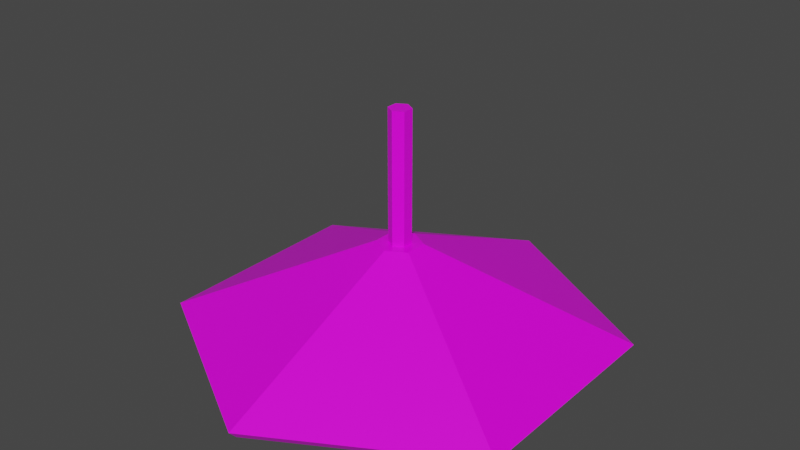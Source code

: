 # Source: Lamp.blend  (saved by Blender 2.93.20; exported with 4.5.12 LTS)
import bpy
from mathutils import Matrix  # noqa: F401  (used for matrix-valued properties, if any)

bpy.ops.wm.read_factory_settings(use_empty=True)
scene = bpy.context.scene
scene.name = 'Scene'

# ---- images (referenced by path relative to the original .blend; pixels are not part of the script)
import os
ASSET_DIR = os.environ.get("B2B_ASSET_DIR", "")  # directory of the original .blend (textures are referenced by path, not embedded)
HERE = os.path.dirname(os.path.abspath(__file__))  # packed textures are extracted next to this script under _unpacked/

def load_image(name, relpath, width, height, colorspace="sRGB"):
    """Load a texture the original file referenced (path relative to the .blend, or extracted next to this script)."""
    p = next((c for c in (os.path.join(HERE, relpath), os.path.join(ASSET_DIR, relpath)) if relpath and os.path.exists(c)), "")
    if p:
        img = bpy.data.images.load(p, check_existing=True)
        img.name = name
    else:  # same state as the original file: an image datablock whose file is absent (Cycles renders it pink)
        img = bpy.data.images.new(name, width, height)
        img.source = "FILE"
        img.filepath = "//" + (relpath or name)
    img.colorspace_settings.name = colorspace
    return img
img_metal_png = load_image('metal.png', 'metal.png', 1024, 1024, 'sRGB')

# ---- materials (node trees are filled in below, after node groups)
mat_metal = bpy.data.materials.new('Metal')
mat_metal.alpha_threshold = 0.0
mat_metal.use_transparent_shadow = False
mat_metal.line_color = (0.0, 0.0, 0.0, 1.0)
mat_bulb = bpy.data.materials.new('Bulb')
mat_bulb.use_transparent_shadow = False

# ---- material node trees
mat_metal.use_nodes = True; mat_metal.node_tree.nodes.clear()
_N = mat_metal.node_tree.nodes; _L = mat_metal.node_tree.links
n0 = _N.new('ShaderNodeOutputMaterial'); n0.name = 'Material Output'; n0.location = (300, 300)
n1 = _N.new('ShaderNodeBsdfPrincipled'); n1.name = 'Principled BSDF'; n1.location = (10, 300)
n1.distribution = 'GGX'
n1.subsurface_method = 'BURLEY'
n1.inputs[2].default_value = 0.4
n1.inputs[3].default_value = 1.45
n1.inputs[27].default_value = (0.0, 0.0, 0.0, 1.0)
n1.inputs[28].default_value = 1.0
n2 = _N.new('ShaderNodeTexImage'); n2.name = 'Image Texture'; n2.location = (-280, 280)
n2.image = img_metal_png
n2.interpolation = 'Closest'
_L.new(n1.outputs[0], n0.inputs[0])
_L.new(n2.outputs[0], n1.inputs[0])
n0.is_active_output = True
mat_bulb.use_nodes = True; mat_bulb.node_tree.nodes.clear()
_N = mat_bulb.node_tree.nodes; _L = mat_bulb.node_tree.links
n0 = _N.new('ShaderNodeBsdfPrincipled'); n0.name = 'Principled BSDF'; n0.location = (10, 300)
n0.distribution = 'GGX'
n0.subsurface_method = 'BURLEY'
n0.inputs[0].default_value = (0.8, 0.7022, 0.0, 1.0)
n0.inputs[3].default_value = 1.45
n0.inputs[27].default_value = (0.0, 0.0, 0.0, 1.0)
n0.inputs[28].default_value = 1.0
n1 = _N.new('ShaderNodeOutputMaterial'); n1.name = 'Material Output'; n1.location = (300, 300)
_L.new(n0.outputs[0], n1.inputs[0])
n1.is_active_output = True

# ---- world
world_world = bpy.data.worlds.new('World'); scene.world = world_world
world_world.use_nodes = True; world_world.node_tree.nodes.clear()
_N = world_world.node_tree.nodes; _L = world_world.node_tree.links
n0 = _N.new('ShaderNodeOutputWorld'); n0.name = 'World Output'; n0.location = (300, 300)
n1 = _N.new('ShaderNodeBackground'); n1.name = 'Background'; n1.location = (10, 300)
n1.inputs[0].default_value = (0.05088, 0.05088, 0.05088, 1.0)
_L.new(n1.outputs[0], n0.inputs[0])
n0.is_active_output = True
world_world.color = (0.05088, 0.05088, 0.05088)
world_world.use_sun_shadow = False
world_world.sun_shadow_jitter_overblur = 0.0

# ---- meshes
me_cylinder = bpy.data.meshes.new('Cylinder')
me_cylinder.from_pydata([(0.0, 1.0, -1.0), (-1.788e-08, 0.1, -0.6), (0.866, 0.5, -1.0), (0.0866, 0.05, -0.6), (0.866, -0.5, -1.0), (0.0866, -0.05, -0.6), (-8.742e-08, -1.0, -1.0), (-2.662e-08, -0.1, -0.6), (-0.866, -0.5, -1.0), (-0.0866, -0.05, -0.6), (-0.866, 0.5, -1.0), (-0.0866, 0.05, -0.6), (-0.0433, 0.025, -0.6), (-0.0433, -0.025, -0.6), (-2.697e-08, -0.05, -0.6), (0.0433, -0.025, -0.6), (-2.26e-08, 0.05, -0.6), (0.0433, 0.025, -0.6), (7.01e-10, 0.9641, -1.04), (0.8349, 0.482, -1.04), (0.8349, -0.482, -1.04), (-8.358e-08, -0.9641, -1.04), (-0.8349, -0.482, -1.04), (-0.8349, 0.482, -1.04), (-3.511e-08, 0.09, -0.65), (0.07794, 0.045, -0.65), (0.07794, -0.045, -0.65), (-4.298e-08, -0.09, -0.65), (-0.07794, -0.045, -0.65), (-0.07794, 0.045, -0.65), (-0.0433, 0.025, -1.192e-07), (-0.0433, -0.025, -1.192e-07), (-1.99e-07, -0.05, -1.192e-07), (0.0433, -0.025, -1.192e-07), (-1.947e-07, 0.05, -1.192e-07), (0.0433, 0.025, -1.192e-07), (0.05716, 0.033, -0.87), (1.151e-08, 0.066, -0.87), (3.554e-08, 0.11, -0.77), (3.189e-08, 0.04, -0.65), (0.09526, 0.055, -0.77), (0.03464, 0.02, -0.65), (0.09526, -0.055, -0.77), (0.03464, -0.02, -0.65), (2.611e-08, -0.11, -0.77), (2.846e-08, -0.04, -0.65), (-0.09526, -0.055, -0.77), (-0.03464, -0.02, -0.65), (-0.09526, 0.055, -0.77), (-0.03464, 0.02, -0.65), (0.05716, -0.033, -0.87), (5.851e-09, -0.066, -0.87), (-0.05716, -0.033, -0.87), (-0.05716, 0.033, -0.87)], [], [(0, 1, 3, 2), (2, 3, 5, 4), (4, 5, 7, 6), (6, 7, 9, 8), (9, 7, 14, 13), (8, 9, 11, 10), (10, 11, 1, 0), (6, 8, 22, 21), (3, 1, 16, 17), (11, 9, 13, 12), (15, 17, 35, 33), (5, 3, 17, 15), (1, 11, 12, 16), (7, 5, 15, 14), (22, 23, 29, 28), (2, 4, 20, 19), (8, 10, 23, 22), (0, 2, 19, 18), (4, 6, 21, 20), (10, 0, 18, 23), (24, 25, 26, 27, 28, 29), (20, 21, 27, 26), (18, 19, 25, 24), (23, 18, 24, 29), (21, 22, 28, 27), (19, 20, 26, 25), (35, 34, 30, 31, 32, 33), (17, 16, 34, 35), (16, 12, 30, 34), (14, 15, 33, 32), (13, 14, 32, 31), (12, 13, 31, 30), (38, 40, 36, 37), (38, 39, 41, 40), (46, 48, 53, 52), (40, 41, 43, 42), (48, 38, 37, 53), (42, 43, 45, 44), (44, 46, 52, 51), (44, 45, 47, 46), (41, 39, 49, 47, 45, 43), (37, 36, 50, 51, 52, 53), (46, 47, 49, 48), (40, 42, 50, 36), (48, 49, 39, 38), (42, 44, 51, 50)])
me_cylinder.polygons.foreach_set('material_index', [0, 0, 0, 0, 0, 0, 0, 0, 0, 0, 0, 0, 0, 0, 0, 0, 0, 0, 0, 0, 0, 0, 0, 0, 0, 0, 0, 0, 0, 0, 0, 0, 1, 1, 1, 1, 1, 1, 1, 1, 1, 1, 1, 1, 1, 1])
_uv = me_cylinder.uv_layers.new(name='UVMap')
_uv.uv.foreach_set('vector', [0.7501, 0.5758, 0.7447, 0.3073, 0.7697, 0.2928, 1.0, 0.4309, 1.0, 0.4309, 0.7697, 0.2928, 0.7697, 0.264, 1.0, 0.143, 1.0, 0.143, 0.7697, 0.264, 0.7447, 0.2497, 0.7501, 0.0, 0.7501, 0.0, 0.7447, 0.2497, 0.7197, 0.2642, 0.5003, 0.1449, 0.7197, 0.2642, 0.7447, 0.2497, 0.7447, 0.2641, 0.7322, 0.2713, 0.5003, 0.1449, 0.7197, 0.2642, 0.7197, 0.293, 0.5003, 0.4328, 0.5003, 0.4328, 0.7197, 0.293, 0.7447, 0.3073, 0.7501, 0.5758, 5.96e-08, 0.1444, 0.2501, 0.0, 0.2501, 0.01037, 0.008985, 0.1496, 0.7697, 0.2928, 0.7447, 0.3073, 0.7447, 0.2929, 0.7572, 0.2856, 0.7197, 0.293, 0.7197, 0.2642, 0.7322, 0.2713, 0.7322, 0.2857, 0.5508, 0.7491, 0.5436, 0.7491, 0.5436, 0.5758, 0.5508, 0.5758, 0.7697, 0.264, 0.7697, 0.2928, 0.7572, 0.2856, 0.7572, 0.2712, 0.7447, 0.3073, 0.7197, 0.293, 0.7322, 0.2857, 0.7447, 0.2929, 0.7447, 0.2497, 0.7697, 0.264, 0.7572, 0.2712, 0.7447, 0.2641, 0.2501, 0.01037, 0.4913, 0.1496, 0.2727, 0.2758, 0.2501, 0.2628, 0.2501, 0.5777, 0.0, 0.4333, 0.008985, 0.4281, 0.2501, 0.5673, 0.5855, 0.5758, 0.5855, 0.8646, 0.5739, 0.8594, 0.5739, 0.5809, 0.5624, 0.5758, 0.5624, 0.8646, 0.5508, 0.8594, 0.5508, 0.5809, 0.5624, 0.8646, 0.5624, 0.5758, 0.5739, 0.5809, 0.5739, 0.8594, 0.5003, 0.1444, 0.5003, 0.4333, 0.4913, 0.4281, 0.4913, 0.1496, 0.2727, 0.3018, 0.2501, 0.3148, 0.2276, 0.3018, 0.2276, 0.2758, 0.2501, 0.2628, 0.2727, 0.2758, 0.008985, 0.4281, 0.008985, 0.1496, 0.2276, 0.2758, 0.2276, 0.3018, 0.4913, 0.4281, 0.2501, 0.5673, 0.2501, 0.3148, 0.2727, 0.3018, 0.4913, 0.1496, 0.4913, 0.4281, 0.2727, 0.3018, 0.2727, 0.2758, 0.008985, 0.1496, 0.2501, 0.01037, 0.2501, 0.2628, 0.2276, 0.2758, 0.2501, 0.5673, 0.008985, 0.4281, 0.2276, 0.3018, 0.2501, 0.3148, 0.0, 0.5993, 0.0, 0.5849, 0.01245, 0.5777, 0.0249, 0.5849, 0.0249, 0.5993, 0.01245, 0.6066, 0.5436, 0.7491, 0.5292, 0.7491, 0.5292, 0.5758, 0.5436, 0.5758, 0.5003, 0.5758, 0.5075, 0.5758, 0.5075, 0.7491, 0.5003, 0.7491, 0.5855, 0.5758, 0.5999, 0.5758, 0.5999, 0.7491, 0.5855, 0.7491, 0.5219, 0.5758, 0.5292, 0.5758, 0.5292, 0.7491, 0.5219, 0.7491, 0.5075, 0.5758, 0.5219, 0.5758, 0.5219, 0.7491, 0.5075, 0.7491, 1.0, 0.5, 0.8333, 0.5, 0.8333, 0.5, 1.0, 0.5, 1.0, 0.5, 1.0, 1.0, 0.8333, 1.0, 0.8333, 0.5, 0.3333, 0.5, 0.1667, 0.5, 0.1667, 0.5, 0.3333, 0.5, 0.8333, 0.5, 0.8333, 1.0, 0.6667, 1.0, 0.6667, 0.5, 0.1667, 0.5, -8.941e-08, 0.5, -8.941e-08, 0.5, 0.1667, 0.5, 0.6667, 0.5, 0.6667, 1.0, 0.5, 1.0, 0.5, 0.5, 0.5, 0.5, 0.3333, 0.5, 0.3333, 0.5, 0.5, 0.5, 0.5, 0.5, 0.5, 1.0, 0.3333, 1.0, 0.3333, 0.5, 0.4578, 0.37, 0.25, 0.49, 0.04215, 0.37, 0.04215, 0.13, 0.25, 0.01, 0.4578, 0.13, 0.75, 0.49, 0.9578, 0.37, 0.9578, 0.13, 0.75, 0.01, 0.5422, 0.13, 0.5422, 0.37, 0.3333, 0.5, 0.3333, 1.0, 0.1667, 1.0, 0.1667, 0.5, 0.8333, 0.5, 0.6667, 0.5, 0.6667, 0.5, 0.8333, 0.5, 0.1667, 0.5, 0.1667, 1.0, -8.941e-08, 1.0, -8.941e-08, 0.5, 0.6667, 0.5, 0.5, 0.5, 0.5, 0.5, 0.6667, 0.5])
me_cylinder.materials.append(mat_metal)
me_cylinder.materials.append(mat_bulb)
me_cylinder.use_remesh_fix_poles = True
me_cylinder.use_remesh_preserve_attributes = False
me_cylinder.update()

# ---- objects
ob_cylinder = bpy.data.objects.new('Cylinder', me_cylinder)

# ---- transforms, parenting, visibility, modifiers, constraints
ob_cylinder.location = (0.0, 0.0, 0.0)

# ---- collection membership
scene.collection.objects.link(ob_cylinder)

# ---- scene / render settings (as saved in the file)
scene.frame_start = 1; scene.frame_end = 250; scene.frame_set(1)
scene.render.engine = 'BLENDER_EEVEE_NEXT'
scene.cycles.use_denoising = False
scene.cycles.samples = 128
scene.cycles.sampling_pattern = 'TABULATED_SOBOL'
scene.cycles.use_adaptive_sampling = False
scene.cycles.use_light_tree = False
scene.view_settings.view_transform = 'Filmic'
bpy.context.view_layer.update()

# ---- added for rendering (the .blend has no active camera and no usable light): camera, sun
cam_auto = bpy.data.cameras.new('AutoCamera')
cam_auto.lens = 50.0
cam_auto.sensor_width = 36.0
cam_auto.clip_end = 1000.0
ob_auto_camera = bpy.data.objects.new('AutoCamera', cam_auto)
scene.collection.objects.link(ob_auto_camera)
ob_auto_camera.location = (2.63024, -3.15629, 1.58419)
ob_auto_camera.rotation_euler = (1.09748, -7.21219e-08, 0.694738)
scene.camera = ob_auto_camera
light_auto_sun = bpy.data.lights.new('AutoSun', 'SUN')
light_auto_sun.energy = 3.0
light_auto_sun.angle = 0.0523599
ob_auto_sun = bpy.data.objects.new('AutoSun', light_auto_sun)
scene.collection.objects.link(ob_auto_sun)
ob_auto_sun.rotation_euler = (0.872665, 0.174533, 0.523599)
bpy.context.view_layer.update()
